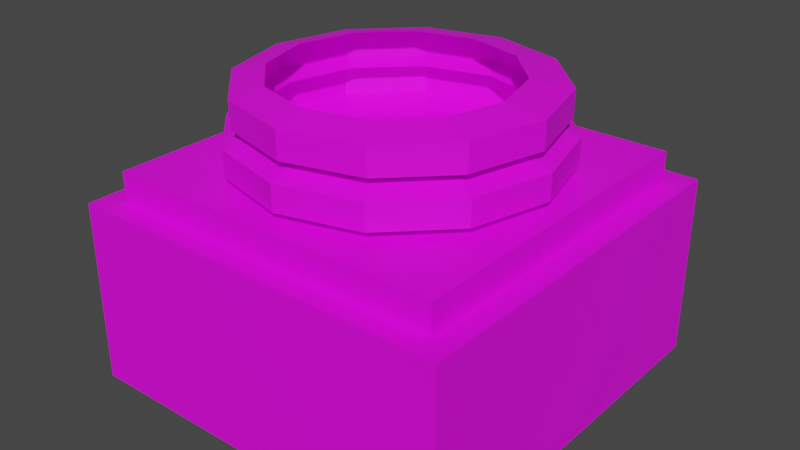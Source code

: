 # Source: Hunterian_Pillar_Bottom.blend  (saved by Blender 2.93.21; exported with 4.5.12 LTS)
import bpy
from mathutils import Matrix  # noqa: F401  (used for matrix-valued properties, if any)

bpy.ops.wm.read_factory_settings(use_empty=True)
scene = bpy.context.scene
scene.name = 'Scene'

# ---- collections
col_collection = bpy.data.collections.new('Collection'); scene.collection.children.link(col_collection)

# ---- images (referenced by path relative to the original .blend; pixels are not part of the script)
import os
ASSET_DIR = os.environ.get("B2B_ASSET_DIR", "")  # directory of the original .blend (textures are referenced by path, not embedded)
HERE = os.path.dirname(os.path.abspath(__file__))  # packed textures are extracted next to this script under _unpacked/

def load_image(name, relpath, width, height, colorspace="sRGB"):
    """Load a texture the original file referenced (path relative to the .blend, or extracted next to this script)."""
    p = next((c for c in (os.path.join(HERE, relpath), os.path.join(ASSET_DIR, relpath)) if relpath and os.path.exists(c)), "")
    if p:
        img = bpy.data.images.load(p, check_existing=True)
        img.name = name
    else:  # same state as the original file: an image datablock whose file is absent (Cycles renders it pink)
        img = bpy.data.images.new(name, width, height)
        img.source = "FILE"
        img.filepath = "//" + (relpath or name)
    img.colorspace_settings.name = colorspace
    return img
img_museum_texture_psd_001 = load_image('Museum_Texture.psd.001', 'Museum_Texture.psd', 1024, 1024, 'sRGB')

# ---- materials (node trees are filled in below, after node groups)
mat_material_001 = bpy.data.materials.new('Material.001')
mat_material_001.use_transparent_shadow = False

# ---- material node trees
mat_material_001.use_nodes = True; mat_material_001.node_tree.nodes.clear()
_N = mat_material_001.node_tree.nodes; _L = mat_material_001.node_tree.links
n0 = _N.new('ShaderNodeBsdfPrincipled'); n0.name = 'Principled BSDF'; n0.location = (10, 300)
n0.distribution = 'GGX'
n0.subsurface_method = 'BURLEY'
n0.inputs[3].default_value = 1.45
n0.inputs[27].default_value = (0.0, 0.0, 0.0, 1.0)
n0.inputs[28].default_value = 1.0
n1 = _N.new('ShaderNodeOutputMaterial'); n1.name = 'Material Output'; n1.location = (300, 300)
n2 = _N.new('ShaderNodeTexImage'); n2.name = 'Image Texture'; n2.location = (-280, 275)
n2.image = img_museum_texture_psd_001
_L.new(n0.outputs[0], n1.inputs[0])
_L.new(n2.outputs[0], n0.inputs[0])
n1.is_active_output = True

# ---- world
world_world = bpy.data.worlds.new('World'); scene.world = world_world
world_world.use_nodes = True; world_world.node_tree.nodes.clear()
_N = world_world.node_tree.nodes; _L = world_world.node_tree.links
n0 = _N.new('ShaderNodeOutputWorld'); n0.name = 'World Output'; n0.location = (300, 300)
n1 = _N.new('ShaderNodeBackground'); n1.name = 'Background'; n1.location = (10, 300)
n1.inputs[0].default_value = (0.05088, 0.05088, 0.05088, 1.0)
_L.new(n1.outputs[0], n0.inputs[0])
n0.is_active_output = True
world_world.color = (0.05088, 0.05088, 0.05088)
world_world.use_sun_shadow = False
world_world.sun_shadow_jitter_overblur = 0.0

# ---- meshes
me_cylinder_002 = bpy.data.meshes.new('Cylinder.002')
me_cylinder_002.from_pydata([(0.5425, 0.3132, 0.9994), (0.6264, -2.924e-08, 0.9994), (0.5425, -0.3132, 0.9994), (0.3132, -0.5425, 0.9994), (-0.5425, -0.3132, 0.9994), (-0.5425, 0.3132, 0.9994), (-0.3132, 0.5425, 0.9994), (0.5443, -0.3143, 1.204), (0.3143, -0.5444, 1.204), (-0.3143, -0.5443, 1.204), (-0.5443, 0.3143, 1.204), (0.2554, 0.4517, 1.398), (0.5245, -0.01431, 1.398), (0.4523, -0.2835, 1.398), (0.2554, -0.4805, 1.398), (-0.2828, -0.4803, 1.398), (-0.4798, 0.2548, 1.398), (-0.2828, 0.4519, 1.398), (0.3703, 0.6414, 1.041), (0.7406, -3.457e-08, 1.041), (0.7432, -3.459e-08, 1.163), (0.6414, -0.3703, 1.041), (0.6436, -0.3716, 1.163), (0.3716, -0.6436, 1.163), (-0.6414, -0.3703, 1.041), (-0.6414, 0.3703, 1.041), (-0.6436, 0.3716, 1.163), (-0.3703, 0.6414, 1.041), (-0.3716, 0.6436, 1.163), (0.61, 0.3516, 1.365), (0.7044, -0.0004915, 1.365), (0.6081, -0.3512, 1.238), (0.3521, -0.6106, 1.365), (-0.3523, -0.6105, 1.365), (-0.6081, -0.3511, 1.238), (-0.6102, 0.3517, 1.365), (-0.6081, 0.351, 1.238), (-0.3523, 0.6097, 1.365), (-0.3511, 0.6081, 1.238), (-0.8075, -0.8075, 1.0), (-0.8075, 0.8075, 1.0), (0.8075, -0.8075, 1.0), (0.8075, 0.8075, 1.0), (-0.8075, -0.8075, 0.8606), (-0.8075, 0.8075, 0.8606), (0.8075, 0.8075, 0.8606), (0.8075, -0.8075, 0.8606), (-0.9177, 0.9177, 0.0008545), (-0.9177, -0.9177, 0.0008545), (-0.9177, 0.9177, 0.8606), (0.9177, 0.9177, 0.0008545), (0.9177, 0.9177, 0.8606), (0.9177, -0.9177, 0.0008545), (0.9177, -0.9177, 0.8606), (-0.9177, -0.9177, 0.8606), (0.0, 0.6264, 0.9994), (-0.6264, -2.924e-08, 0.9994), (-0.3132, -0.5425, 0.9994), (0.0, -0.6264, 0.9994), (0.3132, 0.5425, 0.9994), (-0.3143, 0.5443, 1.204), (-0.6286, -4.54e-06, 1.204), (-0.5443, -0.3143, 1.204), (-1.555e-37, -0.6286, 1.204), (0.6286, -1.479e-05, 1.204), (0.5443, 0.3142, 1.204), (0.3143, 0.5443, 1.204), (-1.42e-37, 0.6286, 1.204), (-0.01365, 0.524, 1.398), (-0.5519, -0.01424, 1.398), (-0.4799, -0.2834, 1.398), (-0.01365, -0.5524, 1.398), (0.4523, 0.2547, 1.398), (0.0, 0.7406, 1.041), (-0.7406, -3.457e-08, 1.041), (-0.7432, -3.459e-08, 1.163), (-0.6436, -0.3716, 1.163), (-0.3703, -0.6414, 1.041), (-0.3716, -0.6436, 1.163), (0.0, -0.7406, 1.041), (0.0, -0.7432, 1.163), (0.3703, -0.6414, 1.041), (0.6414, 0.3703, 1.041), (0.6436, 0.3716, 1.163), (0.3716, 0.6436, 1.163), (0.0, 0.7432, 1.163), (-0.7045, -0.000437, 1.365), (-0.7022, -4.264e-05, 1.238), (-0.6102, -0.3527, 1.365), (-0.3511, -0.6081, 1.238), (-1.552e-05, -0.7048, 1.365), (-1.548e-36, -0.7022, 1.238), (0.3511, -0.6082, 1.238), (0.61, -0.3528, 1.365), (0.7022, -6.079e-05, 1.238), (0.6081, 0.351, 1.238), (0.3521, 0.6095, 1.365), (0.3511, 0.608, 1.238), (-1.549e-36, 0.7021, 1.238), (-1.556e-05, 0.7041, 1.365)], [], [(63, 9, 78, 80), (8, 63, 80, 23), (56, 4, 24, 74), (2, 1, 19, 21), (7, 8, 23, 22), (60, 67, 85, 28), (6, 5, 25, 27), (58, 3, 81, 79), (64, 7, 22, 20), (10, 60, 28, 26), (59, 55, 73, 18), (65, 64, 20, 83), (63, 8, 92, 91), (12, 13, 93, 30), (16, 17, 37, 35), (8, 7, 31, 92), (72, 12, 30, 29), (67, 60, 38, 98), (69, 16, 35, 86), (7, 64, 94, 31), (11, 72, 29, 96), (60, 10, 36, 38), (73, 85, 84, 18), (18, 84, 83, 82), (82, 83, 20, 19), (19, 20, 22, 21), (21, 22, 23, 81), (81, 23, 80, 79), (77, 78, 76, 24), (24, 76, 75, 74), (74, 75, 26, 25), (25, 26, 28, 27), (27, 28, 85, 73), (0, 59, 18, 82), (55, 6, 27, 73), (9, 62, 76, 78), (3, 2, 21, 81), (5, 56, 74, 25), (61, 10, 26, 75), (1, 0, 82, 19), (4, 57, 77, 24), (97, 96, 29, 95), (95, 29, 30, 94), (94, 30, 93, 31), (31, 93, 32, 92), (92, 32, 90, 91), (91, 90, 33, 89), (89, 33, 88, 34), (34, 88, 86, 87), (87, 86, 35, 36), (36, 35, 37, 38), (38, 37, 99, 98), (17, 68, 99, 37), (13, 14, 32, 93), (9, 63, 91, 89), (14, 71, 90, 32), (62, 9, 89, 34), (71, 15, 33, 90), (61, 62, 34, 87), (15, 70, 88, 33), (10, 61, 87, 36), (68, 11, 96, 99), (43, 39, 40, 44), (44, 40, 42, 45), (45, 42, 41, 46), (46, 41, 39, 43), (42, 40, 39, 41), (46, 43, 54, 53), (44, 45, 51, 49), (52, 53, 54, 48), (50, 51, 53, 52), (47, 49, 51, 50), (48, 54, 49, 47), (43, 44, 49, 54), (45, 46, 53, 51), (66, 84, 85, 67), (58, 79, 77, 57), (61, 75, 76, 62), (65, 83, 84, 66), (69, 86, 88, 70), (67, 98, 97, 66), (66, 97, 95, 65), (77, 79, 80, 78), (97, 98, 99, 96), (65, 95, 94, 64)])
_uv = me_cylinder_002.uv_layers.new(name='UVMap')
_uv.uv.foreach_set('vector', [0.02447, 0.9716, 0.02388, 0.9716, 0.02388, 0.9716, 0.02447, 0.9716, 0.02505, 0.9716, 0.02447, 0.9716, 0.02447, 0.9716, 0.02505, 0.9716, 0.07532, 0.9726, 0.07554, 0.9717, 0.07554, 0.9717, 0.07532, 0.9726, 0.07848, 0.9717, 0.0787, 0.9726, 0.0787, 0.9726, 0.07848, 0.9717, 0.02564, 0.9716, 0.02505, 0.9716, 0.02505, 0.9716, 0.02564, 0.9716, 0.02153, 0.9716, 0.02094, 0.9716, 0.02094, 0.9716, 0.02153, 0.9716, 0.07616, 0.9741, 0.07554, 0.9734, 0.07554, 0.9734, 0.07616, 0.9741, 0.07701, 0.9709, 0.07786, 0.9711, 0.07786, 0.9711, 0.07701, 0.9709, 0.02623, 0.9716, 0.02564, 0.9716, 0.02564, 0.9716, 0.02623, 0.9716, 0.02211, 0.9716, 0.02153, 0.9716, 0.02153, 0.9716, 0.02211, 0.9716, 0.07786, 0.9741, 0.07701, 0.9743, 0.07701, 0.9743, 0.07786, 0.9741, 0.02682, 0.9716, 0.02623, 0.9716, 0.02623, 0.9716, 0.02682, 0.9716, 0.02447, 0.9716, 0.02505, 0.9716, 0.02505, 0.9716, 0.02447, 0.9716, 0.07701, 0.9746, 0.07642, 0.9746, 0.07642, 0.9746, 0.07701, 0.9746, 0.07289, 0.9746, 0.07231, 0.9746, 0.07231, 0.9746, 0.07289, 0.9746, 0.02505, 0.9716, 0.02564, 0.9716, 0.02564, 0.9716, 0.02505, 0.9716, 0.0776, 0.9746, 0.07701, 0.9746, 0.07701, 0.9746, 0.0776, 0.9746, 0.02094, 0.9716, 0.02153, 0.9716, 0.02153, 0.9716, 0.02094, 0.9716, 0.07348, 0.9746, 0.07289, 0.9746, 0.07289, 0.9746, 0.07348, 0.9746, 0.02564, 0.9716, 0.02623, 0.9716, 0.02623, 0.9716, 0.02564, 0.9716, 0.07819, 0.9746, 0.0776, 0.9746, 0.0776, 0.9746, 0.07819, 0.9746, 0.02153, 0.9716, 0.02211, 0.9716, 0.02211, 0.9716, 0.02153, 0.9716, 0.07877, 0.9744, 0.07877, 0.9745, 0.07819, 0.9745, 0.07819, 0.9744, 0.07819, 0.9744, 0.07819, 0.9745, 0.0776, 0.9745, 0.0776, 0.9744, 0.0776, 0.9744, 0.0776, 0.9745, 0.07701, 0.9745, 0.07701, 0.9744, 0.07701, 0.9744, 0.07701, 0.9745, 0.07642, 0.9745, 0.07642, 0.9744, 0.07642, 0.9744, 0.07642, 0.9745, 0.07583, 0.9745, 0.07583, 0.9744, 0.07583, 0.9744, 0.07583, 0.9745, 0.07525, 0.9745, 0.07525, 0.9744, 0.07466, 0.9744, 0.07466, 0.9745, 0.07407, 0.9745, 0.07407, 0.9744, 0.07407, 0.9744, 0.07407, 0.9745, 0.07348, 0.9745, 0.07348, 0.9744, 0.07348, 0.9744, 0.07348, 0.9745, 0.07289, 0.9745, 0.07289, 0.9744, 0.07289, 0.9744, 0.07289, 0.9745, 0.07231, 0.9745, 0.07231, 0.9744, 0.07231, 0.9744, 0.07231, 0.9745, 0.07172, 0.9745, 0.07172, 0.9744, 0.07848, 0.9734, 0.07786, 0.9741, 0.07786, 0.9741, 0.07848, 0.9734, 0.07701, 0.9743, 0.07616, 0.9741, 0.07616, 0.9741, 0.07701, 0.9743, 0.02388, 0.9716, 0.02329, 0.9716, 0.02329, 0.9716, 0.02388, 0.9716, 0.07786, 0.9711, 0.07848, 0.9717, 0.07848, 0.9717, 0.07786, 0.9711, 0.07554, 0.9734, 0.07532, 0.9726, 0.07532, 0.9726, 0.07554, 0.9734, 0.0227, 0.9716, 0.02211, 0.9716, 0.02211, 0.9716, 0.0227, 0.9716, 0.0787, 0.9726, 0.07848, 0.9734, 0.07848, 0.9734, 0.0787, 0.9726, 0.07554, 0.9717, 0.07616, 0.9711, 0.07616, 0.9711, 0.07554, 0.9717, 0.07819, 0.9745, 0.07819, 0.9746, 0.0776, 0.9746, 0.0776, 0.9745, 0.0776, 0.9745, 0.0776, 0.9746, 0.07701, 0.9746, 0.07701, 0.9745, 0.07701, 0.9745, 0.07701, 0.9746, 0.07642, 0.9746, 0.07642, 0.9745, 0.07642, 0.9745, 0.07642, 0.9746, 0.07583, 0.9746, 0.07583, 0.9745, 0.07583, 0.9745, 0.07583, 0.9746, 0.07525, 0.9746, 0.07525, 0.9745, 0.07525, 0.9745, 0.07525, 0.9746, 0.07466, 0.9746, 0.07466, 0.9745, 0.07466, 0.9745, 0.07466, 0.9746, 0.07407, 0.9746, 0.07407, 0.9745, 0.07407, 0.9745, 0.07407, 0.9746, 0.07348, 0.9746, 0.07348, 0.9745, 0.07348, 0.9745, 0.07348, 0.9746, 0.07289, 0.9746, 0.07289, 0.9745, 0.07289, 0.9745, 0.07289, 0.9746, 0.07231, 0.9746, 0.07231, 0.9745, 0.07231, 0.9745, 0.07231, 0.9746, 0.07172, 0.9746, 0.07172, 0.9745, 0.07231, 0.9746, 0.07172, 0.9746, 0.07172, 0.9746, 0.07231, 0.9746, 0.07642, 0.9746, 0.07583, 0.9746, 0.07583, 0.9746, 0.07642, 0.9746, 0.02388, 0.9716, 0.02447, 0.9716, 0.02447, 0.9716, 0.02388, 0.9716, 0.07583, 0.9746, 0.07525, 0.9746, 0.07525, 0.9746, 0.07583, 0.9746, 0.02329, 0.9716, 0.02388, 0.9716, 0.02388, 0.9716, 0.02329, 0.9716, 0.07525, 0.9746, 0.07466, 0.9746, 0.07466, 0.9746, 0.07525, 0.9746, 0.0227, 0.9716, 0.02329, 0.9716, 0.02329, 0.9716, 0.0227, 0.9716, 0.07466, 0.9746, 0.07407, 0.9746, 0.07407, 0.9746, 0.07466, 0.9746, 0.02211, 0.9716, 0.0227, 0.9716, 0.0227, 0.9716, 0.02211, 0.9716, 0.07877, 0.9746, 0.07819, 0.9746, 0.07819, 0.9746, 0.07877, 0.9746, 0.02473, 0.9724, 0.02457, 0.9724, 0.02457, 0.9712, 0.02473, 0.9712, 0.02473, 0.9712, 0.02457, 0.9712, 0.02457, 0.97, 0.02473, 0.97, 0.02473, 0.97, 0.02457, 0.97, 0.02457, 0.9688, 0.02473, 0.9688, 0.02473, 0.9688, 0.02457, 0.9688, 0.02457, 0.9677, 0.02473, 0.9677, 0.07378, 0.9749, 0.07261, 0.9749, 0.07261, 0.9738, 0.07378, 0.9738, 0.07395, 0.9738, 0.07395, 0.9726, 0.07395, 0.9726, 0.07395, 0.9738, 0.07395, 0.9761, 0.07395, 0.9749, 0.07395, 0.9749, 0.07395, 0.9761, 0.07496, 0.9738, 0.07395, 0.9738, 0.07395, 0.9726, 0.07496, 0.9726, 0.07496, 0.9749, 0.07395, 0.9749, 0.07395, 0.9738, 0.07496, 0.9738, 0.07496, 0.9761, 0.07395, 0.9761, 0.07395, 0.9749, 0.07496, 0.9749, 0.07496, 0.9773, 0.07395, 0.9773, 0.07395, 0.9761, 0.07496, 0.9761, 0.07395, 0.9773, 0.07395, 0.9761, 0.07395, 0.9761, 0.07395, 0.9773, 0.07395, 0.9749, 0.07395, 0.9738, 0.07395, 0.9738, 0.07395, 0.9749, 0.02153, 0.9716, 0.02153, 0.9716, 0.02094, 0.9716, 0.02094, 0.9716, 0.07701, 0.9709, 0.07701, 0.9709, 0.07786, 0.9711, 0.07786, 0.9711, 0.02623, 0.9716, 0.02623, 0.9716, 0.02564, 0.9716, 0.02564, 0.9716, 0.02211, 0.9716, 0.02211, 0.9716, 0.02153, 0.9716, 0.02153, 0.9716, 0.07701, 0.9746, 0.07701, 0.9746, 0.07642, 0.9746, 0.07642, 0.9746, 0.02094, 0.9716, 0.02094, 0.9716, 0.02153, 0.9716, 0.02153, 0.9716, 0.02153, 0.9716, 0.02153, 0.9716, 0.02211, 0.9716, 0.02211, 0.9716, 0.07583, 0.9744, 0.07525, 0.9744, 0.07525, 0.9745, 0.07583, 0.9745, 0.07231, 0.9745, 0.07172, 0.9745, 0.07172, 0.9746, 0.07231, 0.9746, 0.02211, 0.9716, 0.02211, 0.9716, 0.0227, 0.9716, 0.0227, 0.9716])
me_cylinder_002.materials.append(mat_material_001)
me_cylinder_002.use_remesh_fix_poles = True
me_cylinder_002.use_remesh_preserve_attributes = False
me_cylinder_002.update()
me_cylinder_002.normals_split_custom_set([tuple(v) for v in zip(*[iter([-0.09046, -0.3376, 0.9369, -0.09046, -0.3376, 0.9369, -0.09046, -0.3376, 0.9369, -0.09046, -0.3376, 0.9369, 0.09045, -0.3376, 0.9369, 0.09045, -0.3376, 0.9369, 0.09045, -0.3376, 0.9369, 0.09045, -0.3376, 0.9369, -0.3386, -0.09073, -0.9365, -0.3386, -0.09073, -0.9365, -0.3386, -0.09073, -0.9365, -0.3386, -0.09073, -0.9365, 0.3386, -0.09073, -0.9365, 0.3386, -0.09073, -0.9365, 0.3386, -0.09073, -0.9365, 0.3386, -0.09073, -0.9365, 0.2472, -0.2472, 0.9369, 0.2472, -0.2472, 0.9369, 0.2472, -0.2472, 0.9369, 0.2472, -0.2472, 0.9369, -0.09045, 0.3376, 0.9369, -0.09045, 0.3376, 0.9369, -0.09045, 0.3376, 0.9369, -0.09045, 0.3376, 0.9369, -0.2479, 0.2479, -0.9365, -0.2479, 0.2479, -0.9365, -0.2479, 0.2479, -0.9365, -0.2479, 0.2479, -0.9365, 0.09073, -0.3386, -0.9365, 0.09073, -0.3386, -0.9365, 0.09073, -0.3386, -0.9365, 0.09073, -0.3386, -0.9365, 0.3376, -0.09046, 0.9369, 0.3376, -0.09046, 0.9369, 0.3376, -0.09046, 0.9369, 0.3376, -0.09046, 0.9369, -0.2471, 0.2471, 0.9369, -0.2471, 0.2471, 0.9369, -0.2471, 0.2471, 0.9369, -0.2471, 0.2471, 0.9369, 0.09073, 0.3386, -0.9365, 0.09073, 0.3386, -0.9365, 0.09073, 0.3386, -0.9365, 0.09073, 0.3386, -0.9365, 0.3376, 0.09045, 0.9369, 0.3376, 0.09045, 0.9369, 0.3376, 0.09045, 0.9369, 0.3376, 0.09045, 0.9369, 0.1106, -0.4129, -0.904, 0.1106, -0.4129, -0.904, 0.1106, -0.4129, -0.904, 0.1106, -0.4129, -0.904, 0.187, -0.05021, 0.9811, 0.187, -0.05021, 0.9811, 0.187, -0.05021, 0.9811, 0.187, -0.05021, 0.9811, -0.1448, 0.1446, 0.9788, -0.1448, 0.1446, 0.9788, -0.1448, 0.1446, 0.9788, -0.1448, 0.1446, 0.9788, 0.3023, -0.3023, -0.904, 0.3023, -0.3023, -0.904, 0.3023, -0.3023, -0.904, 0.3023, -0.3023, -0.904, 0.1797, 0.04826, 0.9825, 0.1797, 0.04826, 0.9825, 0.1797, 0.04826, 0.9825, 0.1797, 0.04826, 0.9825, -0.1107, 0.4133, -0.9038, -0.1107, 0.4133, -0.9038, -0.1107, 0.4133, -0.9038, -0.1107, 0.4133, -0.9038, -0.2098, 0.05626, 0.9761, -0.2098, 0.05626, 0.9761, -0.2098, 0.05626, 0.9761, -0.2098, 0.05626, 0.9761, 0.4131, -0.1107, -0.904, 0.4131, -0.1107, -0.904, 0.4131, -0.1107, -0.904, 0.4131, -0.1107, -0.904, 0.1298, 0.1297, 0.983, 0.1298, 0.1297, 0.983, 0.1298, 0.1297, 0.983, 0.1298, 0.1297, 0.983, -0.3026, 0.3025, -0.9038, -0.3026, 0.3025, -0.9038, -0.3026, 0.3025, -0.9038, -0.3026, 0.3025, -0.9038, 0.2588, 0.9657, -0.02016, 0.2588, 0.9657, -0.02016, 0.2588, 0.9657, -0.02016, 0.2588, 0.9657, -0.02016, 0.707, 0.707, -0.02016, 0.707, 0.707, -0.02016, 0.707, 0.707, -0.02016, 0.707, 0.707, -0.02016, 0.9657, 0.2588, -0.02017, 0.9657, 0.2588, -0.02017, 0.9657, 0.2588, -0.02017, 0.9657, 0.2588, -0.02017, 0.9657, -0.2588, -0.02017, 0.9657, -0.2588, -0.02017, 0.9657, -0.2588, -0.02017, 0.9657, -0.2588, -0.02017, 0.707, -0.707, -0.02019, 0.707, -0.707, -0.02019, 0.707, -0.707, -0.02019, 0.707, -0.707, -0.02019, 0.2588, -0.9657, -0.02018, 0.2588, -0.9657, -0.02018, 0.2588, -0.9657, -0.02018, 0.2588, -0.9657, -0.02018, -0.707, -0.707, -0.02017, -0.707, -0.707, -0.02017, -0.707, -0.707, -0.02017, -0.707, -0.707, -0.02017, -0.9657, -0.2588, -0.02017, -0.9657, -0.2588, -0.02017, -0.9657, -0.2588, -0.02017, -0.9657, -0.2588, -0.02017, -0.9657, 0.2588, -0.02017, -0.9657, 0.2588, -0.02017, -0.9657, 0.2588, -0.02017, -0.9657, 0.2588, -0.02017, -0.707, 0.707, -0.02017, -0.707, 0.707, -0.02017, -0.707, 0.707, -0.02017, -0.707, 0.707, -0.02017, -0.2588, 0.9657, -0.02017, -0.2588, 0.9657, -0.02017, -0.2588, 0.9657, -0.02017, -0.2588, 0.9657, -0.02017, 0.2479, 0.2479, -0.9365, 0.2479, 0.2479, -0.9365, 0.2479, 0.2479, -0.9365, 0.2479, 0.2479, -0.9365, -0.09073, 0.3386, -0.9365, -0.09073, 0.3386, -0.9365, -0.09073, 0.3386, -0.9365, -0.09073, 0.3386, -0.9365, -0.2471, -0.2471, 0.9369, -0.2471, -0.2471, 0.9369, -0.2471, -0.2471, 0.9369, -0.2471, -0.2471, 0.9369, 0.2479, -0.2479, -0.9365, 0.2479, -0.2479, -0.9365, 0.2479, -0.2479, -0.9365, 0.2479, -0.2479, -0.9365, -0.3386, 0.09073, -0.9365, -0.3386, 0.09073, -0.9365, -0.3386, 0.09073, -0.9365, -0.3386, 0.09073, -0.9365, -0.3376, 0.09046, 0.9369, -0.3376, 0.09046, 0.9369, -0.3376, 0.09046, 0.9369, -0.3376, 0.09046, 0.9369, 0.3386, 0.09073, -0.9365, 0.3386, 0.09073, -0.9365, 0.3386, 0.09073, -0.9365, 0.3386, 0.09073, -0.9365, -0.2479, -0.2479, -0.9365, -0.2479, -0.2479, -0.9365, -0.2479, -0.2479, -0.9365, -0.2479, -0.2479, -0.9365, 0.7071, 0.707, -0.0142, 0.7071, 0.707, -0.0142, 0.7071, 0.707, -0.0142, 0.7071, 0.707, -0.0142, 0.9658, 0.2589, -0.0158, 0.9658, 0.2589, -0.0158, 0.9658, 0.2589, -0.0158, 0.9658, 0.2589, -0.0158, 0.9658, -0.2588, -0.01766, 0.9658, -0.2588, -0.01766, 0.9658, -0.2588, -0.01766, 0.9658, -0.2588, -0.01766, 0.707, -0.707, -0.0196, 0.707, -0.707, -0.0196, 0.707, -0.707, -0.0196, 0.707, -0.707, -0.0196, 0.2585, -0.9658, -0.02052, 0.2585, -0.9658, -0.02052, 0.2585, -0.9658, -0.02052, 0.2585, -0.9658, -0.02052, -0.2587, -0.9657, -0.02031, -0.2587, -0.9657, -0.02031, -0.2587, -0.9657, -0.02031, -0.2587, -0.9657, -0.02031, -0.7069, -0.7071, -0.0202, -0.7069, -0.7071, -0.0202, -0.7069, -0.7071, -0.0202, -0.7069, -0.7071, -0.0202, -0.9658, -0.2587, -0.01895, -0.9658, -0.2587, -0.01895, -0.9658, -0.2587, -0.01895, -0.9658, -0.2587, -0.01895, -0.9658, 0.2588, -0.01724, -0.9658, 0.2588, -0.01724, -0.9658, 0.2588, -0.01724, -0.9658, 0.2588, -0.01724, -0.7071, 0.707, -0.0157, -0.7071, 0.707, -0.0157, -0.7071, 0.707, -0.0157, -0.7071, 0.707, -0.0157, -0.2588, 0.9658, -0.01471, -0.2588, 0.9658, -0.01471, -0.2588, 0.9658, -0.01471, -0.2588, 0.9658, -0.01471, -0.05023, 0.1869, 0.9811, -0.05023, 0.1869, 0.9811, -0.05023, 0.1869, 0.9811, -0.05023, 0.1869, 0.9811, 0.1449, -0.1448, 0.9788, 0.1449, -0.1448, 0.9788, 0.1449, -0.1448, 0.9788, 0.1449, -0.1448, 0.9788, -0.1107, -0.413, -0.904, -0.1107, -0.413, -0.904, -0.1107, -0.413, -0.904, -0.1107, -0.413, -0.904, 0.05637, -0.2101, 0.9761, 0.05637, -0.2101, 0.9761, 0.05637, -0.2101, 0.9761, 0.05637, -0.2101, 0.9761, -0.3023, -0.3023, -0.904, -0.3023, -0.3023, -0.904, -0.3023, -0.3023, -0.904, -0.3023, -0.3023, -0.904, -0.05908, -0.2199, 0.9737, -0.05908, -0.2199, 0.9737, -0.05908, -0.2199, 0.9737, -0.05908, -0.2199, 0.9737, -0.4131, -0.1107, -0.9039, -0.4131, -0.1107, -0.9039, -0.4131, -0.1107, -0.9039, -0.4131, -0.1107, -0.9039, -0.1637, -0.1637, 0.9728, -0.1637, -0.1637, 0.9728, -0.1637, -0.1637, 0.9728, -0.1637, -0.1637, 0.9728, -0.4132, 0.1107, -0.9039, -0.4132, 0.1107, -0.9039, -0.4132, 0.1107, -0.9039, -0.4132, 0.1107, -0.9039, 0.04841, 0.1796, 0.9825, 0.04841, 0.1796, 0.9825, 0.04841, 0.1796, 0.9825, 0.04841, 0.1796, 0.9825, -1.0, 0.0, 0.0, -1.0, 0.0, 0.0, -1.0, 0.0, 0.0, -1.0, 0.0, 0.0, 0.0, 1.0, 0.0, 0.0, 1.0, 0.0, 0.0, 1.0, 0.0, 0.0, 1.0, 0.0, 1.0, 0.0, 0.0, 1.0, 0.0, 0.0, 1.0, 0.0, 0.0, 1.0, 0.0, 0.0, 0.0, -1.0, 0.0, 0.0, -1.0, 0.0, 0.0, -1.0, 0.0, 0.0, -1.0, 0.0, 0.0, 0.0, 1.0, 0.0, 0.0, 1.0, 0.0, 0.0, 1.0, 0.0, 0.0, 1.0, 0.0, 0.0, 1.0, 0.0, 0.0, 1.0, 0.0, 0.0, 1.0, 0.0, 0.0, 1.0, 0.0, 0.0, 1.0, 0.0, 0.0, 1.0, 0.0, 0.0, 1.0, 0.0, 0.0, 1.0, 0.0, -1.0, 0.0, 0.0, -1.0, 0.0, 0.0, -1.0, 0.0, 0.0, -1.0, 0.0, 1.0, 0.0, 0.0, 1.0, 0.0, 0.0, 1.0, 0.0, 0.0, 1.0, 0.0, 0.0, 0.0, 1.0, 0.0, 0.0, 1.0, 0.0, 0.0, 1.0, 0.0, 0.0, 1.0, 0.0, -1.0, 0.0, 0.0, -1.0, 0.0, 0.0, -1.0, 0.0, 0.0, -1.0, 0.0, 0.0, 0.0, 0.0, 1.0, 0.0, 0.0, 1.0, 0.0, 0.0, 1.0, 0.0, 0.0, 1.0, 0.0, 0.0, 1.0, 0.0, 0.0, 1.0, 0.0, 0.0, 1.0, 0.0, 0.0, 1.0, 0.09046, 0.3375, 0.937, 0.09046, 0.3375, 0.937, 0.09046, 0.3375, 0.937, 0.09046, 0.3375, 0.937, -0.09073, -0.3386, -0.9365, -0.09073, -0.3386, -0.9365, -0.09073, -0.3386, -0.9365, -0.09073, -0.3386, -0.9365, -0.3376, -0.09046, 0.9369, -0.3376, -0.09046, 0.9369, -0.3376, -0.09046, 0.9369, -0.3376, -0.09046, 0.9369, 0.2471, 0.2471, 0.937, 0.2471, 0.2471, 0.937, 0.2471, 0.2471, 0.937, 0.2471, 0.2471, 0.937, -0.2197, -0.05891, 0.9738, -0.2197, -0.05891, 0.9738, -0.2197, -0.05891, 0.9738, -0.2197, -0.05891, 0.9738, 0.1108, 0.4133, -0.9038, 0.1108, 0.4133, -0.9038, 0.1108, 0.4133, -0.9038, 0.1108, 0.4133, -0.9038, 0.3026, 0.3026, -0.9038, 0.3026, 0.3026, -0.9038, 0.3026, 0.3026, -0.9038, 0.3026, 0.3026, -0.9038, -0.2588, -0.9657, -0.02017, -0.2588, -0.9657, -0.02017, -0.2588, -0.9657, -0.02017, -0.2588, -0.9657, -0.02017, 0.2591, 0.9657, -0.0141, 0.2591, 0.9657, -0.0141, 0.2591, 0.9657, -0.0141, 0.2591, 0.9657, -0.0141, 0.4132, 0.1107, -0.9039, 0.4132, 0.1107, -0.9039, 0.4132, 0.1107, -0.9039, 0.4132, 0.1107, -0.9039])] * 3)])

# ---- objects
ob_cylinder_001 = bpy.data.objects.new('Cylinder.001', me_cylinder_002)

# ---- transforms, parenting, visibility, modifiers, constraints
ob_cylinder_001.location = (0.0, 0.0, 0.0)

# ---- collection membership
col_collection.objects.link(ob_cylinder_001)

# ---- scene / render settings (as saved in the file)
scene.frame_start = 1; scene.frame_end = 250; scene.frame_set(19)
scene.render.engine = 'BLENDER_EEVEE_NEXT'
scene.cycles.use_denoising = False
scene.cycles.samples = 128
scene.cycles.sampling_pattern = 'TABULATED_SOBOL'
scene.cycles.use_adaptive_sampling = False
scene.cycles.use_light_tree = False
scene.view_settings.view_transform = 'Filmic'
bpy.context.view_layer.update()

# ---- added for rendering (the .blend has no active camera and no usable light): camera, sun
cam_auto = bpy.data.cameras.new('AutoCamera')
cam_auto.lens = 50.0
cam_auto.sensor_width = 36.0
cam_auto.clip_end = 1000.0
ob_auto_camera = bpy.data.objects.new('AutoCamera', cam_auto)
scene.collection.objects.link(ob_auto_camera)
ob_auto_camera.location = (2.72753, -3.27304, 2.88165)
ob_auto_camera.rotation_euler = (1.09748, -7.21219e-08, 0.694738)
scene.camera = ob_auto_camera
light_auto_sun = bpy.data.lights.new('AutoSun', 'SUN')
light_auto_sun.energy = 3.0
light_auto_sun.angle = 0.0523599
ob_auto_sun = bpy.data.objects.new('AutoSun', light_auto_sun)
scene.collection.objects.link(ob_auto_sun)
ob_auto_sun.rotation_euler = (0.872665, 0.174533, 0.523599)
bpy.context.view_layer.update()
